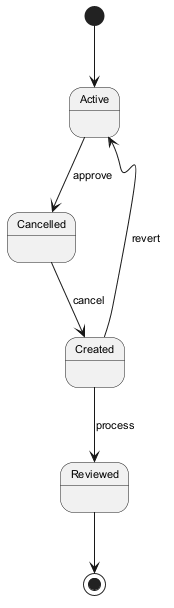

The diagram above was rendered by PlantUML. Its source (embedded in the PNG):
@startuml
skinparam defaultFontSize 11
[*] --> Active
Active --> Cancelled : approve
Cancelled --> Created : cancel
Created --> Reviewed : process
Created --> Active : revert
Reviewed --> [*]
@enduml